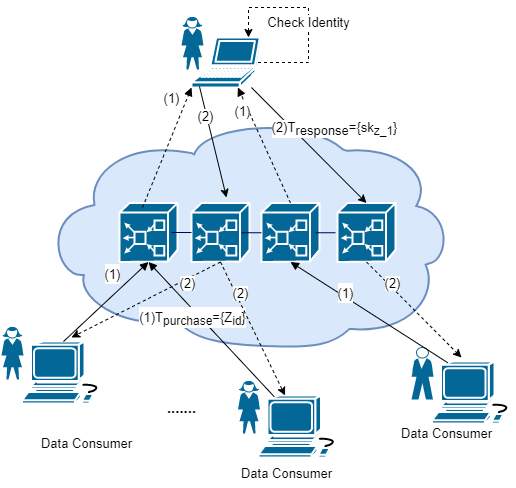

The diagram above was exported from draw.io. Its source (the exported page's mxGraphModel, read from the mxfile embedded in the PNG):
<mxGraphModel dx="868" dy="404" grid="1" gridSize="10" guides="1" tooltips="1" connect="1" arrows="1" fold="1" page="1" pageScale="1" pageWidth="827" pageHeight="1169" math="0" shadow="0">
  <root>
    <mxCell id="0" />
    <mxCell id="1" parent="0" />
    <mxCell id="l0FPm_CcTEA_3yqT66RP-3" value="" style="group" vertex="1" connectable="0" parent="1">
      <mxGeometry x="180" y="160" width="450" height="230" as="geometry" />
    </mxCell>
    <mxCell id="l0FPm_CcTEA_3yqT66RP-4" value="" style="shape=mxgraph.cisco.storage.cloud;html=1;pointerEvents=1;dashed=0;strokeWidth=2;verticalLabelPosition=bottom;verticalAlign=top;align=center;outlineConnect=0;fillColor=#dae8fc;strokeColor=#6c8ebf;" vertex="1" parent="l0FPm_CcTEA_3yqT66RP-3">
      <mxGeometry width="410" height="230" as="geometry" />
    </mxCell>
    <mxCell id="l0FPm_CcTEA_3yqT66RP-5" value="" style="group" vertex="1" connectable="0" parent="l0FPm_CcTEA_3yqT66RP-3">
      <mxGeometry x="78" y="85.5" width="276" height="59" as="geometry" />
    </mxCell>
    <mxCell id="l0FPm_CcTEA_3yqT66RP-6" value="" style="shape=mxgraph.cisco.hubs_and_gateways.mas_gateway;html=1;pointerEvents=1;dashed=0;fillColor=#036897;strokeColor=#ffffff;strokeWidth=2;verticalLabelPosition=bottom;verticalAlign=top;align=center;outlineConnect=0;" vertex="1" parent="l0FPm_CcTEA_3yqT66RP-5">
      <mxGeometry width="58" height="59" as="geometry" />
    </mxCell>
    <mxCell id="l0FPm_CcTEA_3yqT66RP-7" value="" style="shape=mxgraph.cisco.hubs_and_gateways.mas_gateway;html=1;pointerEvents=1;dashed=0;fillColor=#036897;strokeColor=#ffffff;strokeWidth=2;verticalLabelPosition=bottom;verticalAlign=top;align=center;outlineConnect=0;" vertex="1" parent="l0FPm_CcTEA_3yqT66RP-5">
      <mxGeometry x="72" width="58" height="59" as="geometry" />
    </mxCell>
    <mxCell id="l0FPm_CcTEA_3yqT66RP-8" value="" style="shape=mxgraph.cisco.hubs_and_gateways.mas_gateway;html=1;pointerEvents=1;dashed=0;fillColor=#036897;strokeColor=#ffffff;strokeWidth=2;verticalLabelPosition=bottom;verticalAlign=top;align=center;outlineConnect=0;" vertex="1" parent="l0FPm_CcTEA_3yqT66RP-5">
      <mxGeometry x="142" width="58" height="59" as="geometry" />
    </mxCell>
    <mxCell id="l0FPm_CcTEA_3yqT66RP-9" value="" style="shape=mxgraph.cisco.hubs_and_gateways.mas_gateway;html=1;pointerEvents=1;dashed=0;fillColor=#036897;strokeColor=#ffffff;strokeWidth=2;verticalLabelPosition=bottom;verticalAlign=top;align=center;outlineConnect=0;" vertex="1" parent="l0FPm_CcTEA_3yqT66RP-5">
      <mxGeometry x="218" width="58" height="59" as="geometry" />
    </mxCell>
    <mxCell id="l0FPm_CcTEA_3yqT66RP-10" value="" style="line;strokeWidth=1;fillColor=none;align=left;verticalAlign=middle;spacingTop=-1;spacingLeft=3;spacingRight=3;rotatable=0;labelPosition=right;points=[];portConstraint=eastwest;strokeColor=#000066;" vertex="1" parent="l0FPm_CcTEA_3yqT66RP-5">
      <mxGeometry x="52" y="25.5" width="20" height="8" as="geometry" />
    </mxCell>
    <mxCell id="l0FPm_CcTEA_3yqT66RP-11" value="" style="line;strokeWidth=1;fillColor=none;align=left;verticalAlign=middle;spacingTop=-1;spacingLeft=3;spacingRight=3;rotatable=0;labelPosition=right;points=[];portConstraint=eastwest;strokeColor=#000066;" vertex="1" parent="l0FPm_CcTEA_3yqT66RP-5">
      <mxGeometry x="122" y="23.5" width="20" height="12.5" as="geometry" />
    </mxCell>
    <mxCell id="l0FPm_CcTEA_3yqT66RP-12" value="" style="line;strokeWidth=1;fillColor=none;align=left;verticalAlign=middle;spacingTop=-1;spacingLeft=3;spacingRight=3;rotatable=0;labelPosition=right;points=[];portConstraint=eastwest;strokeColor=#000066;" vertex="1" parent="l0FPm_CcTEA_3yqT66RP-5">
      <mxGeometry x="196" y="25.75" width="20" height="8" as="geometry" />
    </mxCell>
    <mxCell id="l0FPm_CcTEA_3yqT66RP-13" value="" style="group" vertex="1" connectable="0" parent="1">
      <mxGeometry x="320" y="60" width="80" height="70" as="geometry" />
    </mxCell>
    <mxCell id="l0FPm_CcTEA_3yqT66RP-14" value="" style="shape=mxgraph.cisco.people.standing_woman;html=1;pointerEvents=1;dashed=0;fillColor=#036897;strokeColor=#ffffff;strokeWidth=2;verticalLabelPosition=bottom;verticalAlign=top;align=center;outlineConnect=0;" vertex="1" parent="l0FPm_CcTEA_3yqT66RP-13">
      <mxGeometry width="22" height="52" as="geometry" />
    </mxCell>
    <mxCell id="l0FPm_CcTEA_3yqT66RP-15" value="" style="shape=mxgraph.cisco.computers_and_peripherals.laptop;html=1;pointerEvents=1;dashed=0;fillColor=#036897;strokeColor=#ffffff;strokeWidth=2;verticalLabelPosition=bottom;verticalAlign=top;align=center;outlineConnect=0;" vertex="1" parent="l0FPm_CcTEA_3yqT66RP-13">
      <mxGeometry x="10" y="20" width="70" height="50" as="geometry" />
    </mxCell>
    <mxCell id="l0FPm_CcTEA_3yqT66RP-16" style="edgeStyle=orthogonalEdgeStyle;rounded=0;orthogonalLoop=1;jettySize=auto;html=1;dashed=1;fontSize=13;exitX=0.95;exitY=0.5;exitDx=0;exitDy=0;exitPerimeter=0;" edge="1" parent="l0FPm_CcTEA_3yqT66RP-13" source="l0FPm_CcTEA_3yqT66RP-15" target="l0FPm_CcTEA_3yqT66RP-15">
      <mxGeometry relative="1" as="geometry">
        <mxPoint x="57" as="sourcePoint" />
        <mxPoint x="67" y="10" as="targetPoint" />
        <Array as="points">
          <mxPoint x="127" y="45" />
          <mxPoint x="127" y="-10" />
          <mxPoint x="67" y="-10" />
        </Array>
      </mxGeometry>
    </mxCell>
    <mxCell id="l0FPm_CcTEA_3yqT66RP-17" value="Check Identity" style="edgeLabel;html=1;align=center;verticalAlign=middle;resizable=0;points=[];fontSize=13;" vertex="1" connectable="0" parent="l0FPm_CcTEA_3yqT66RP-16">
      <mxGeometry x="-0.0639" y="1" relative="1" as="geometry">
        <mxPoint y="1" as="offset" />
      </mxGeometry>
    </mxCell>
    <mxCell id="l0FPm_CcTEA_3yqT66RP-18" value="" style="group" vertex="1" connectable="0" parent="1">
      <mxGeometry x="376.5" y="424" width="103.5" height="76" as="geometry" />
    </mxCell>
    <mxCell id="l0FPm_CcTEA_3yqT66RP-19" value="" style="shape=mxgraph.cisco.people.standing_woman;html=1;pointerEvents=1;dashed=0;fillColor=#036897;strokeColor=#ffffff;strokeWidth=2;verticalLabelPosition=bottom;verticalAlign=top;align=center;outlineConnect=0;" vertex="1" parent="l0FPm_CcTEA_3yqT66RP-18">
      <mxGeometry width="22" height="52" as="geometry" />
    </mxCell>
    <mxCell id="l0FPm_CcTEA_3yqT66RP-20" value="" style="shape=mxgraph.cisco.computers_and_peripherals.workstation;html=1;pointerEvents=1;dashed=0;fillColor=#036897;strokeColor=#ffffff;strokeWidth=2;verticalLabelPosition=bottom;verticalAlign=top;align=center;outlineConnect=0;fontSize=17;" vertex="1" parent="l0FPm_CcTEA_3yqT66RP-18">
      <mxGeometry x="20.5" y="14" width="83" height="62" as="geometry" />
    </mxCell>
    <mxCell id="l0FPm_CcTEA_3yqT66RP-21" value="&lt;font style=&quot;font-size: 13px&quot;&gt;Data Consumer&lt;/font&gt;" style="text;html=1;align=center;verticalAlign=middle;resizable=0;points=[];autosize=1;strokeColor=none;fontSize=17;" vertex="1" parent="1">
      <mxGeometry x="370" y="500" width="110" height="30" as="geometry" />
    </mxCell>
    <mxCell id="l0FPm_CcTEA_3yqT66RP-22" value="&lt;font style=&quot;font-size: 13px&quot;&gt;(1)T&lt;sub&gt;purchase&lt;/sub&gt;={Z&lt;sub&gt;id&lt;/sub&gt;}&lt;/font&gt;" style="html=1;verticalAlign=bottom;endArrow=block;fontSize=17;exitX=0.19;exitY=0.02;exitDx=0;exitDy=0;exitPerimeter=0;entryX=0.5;entryY=1;entryDx=0;entryDy=0;entryPerimeter=0;" edge="1" parent="1" source="l0FPm_CcTEA_3yqT66RP-20" target="l0FPm_CcTEA_3yqT66RP-6">
      <mxGeometry x="0.1288" y="15" width="80" relative="1" as="geometry">
        <mxPoint x="250" y="300" as="sourcePoint" />
        <mxPoint x="330" y="300" as="targetPoint" />
        <mxPoint as="offset" />
      </mxGeometry>
    </mxCell>
    <mxCell id="l0FPm_CcTEA_3yqT66RP-23" value="&lt;font style=&quot;font-size: 13px&quot;&gt;(1)&lt;/font&gt;" style="html=1;verticalAlign=bottom;endArrow=block;fontSize=17;exitX=0.397;exitY=0.076;exitDx=0;exitDy=0;exitPerimeter=0;dashed=1;entryX=0;entryY=1;entryDx=0;entryDy=0;entryPerimeter=0;" edge="1" parent="1" source="l0FPm_CcTEA_3yqT66RP-6" target="l0FPm_CcTEA_3yqT66RP-15">
      <mxGeometry x="0.5598" y="10" width="80" relative="1" as="geometry">
        <mxPoint x="215.4000000000001" y="285" as="sourcePoint" />
        <mxPoint x="340" y="110" as="targetPoint" />
        <mxPoint as="offset" />
      </mxGeometry>
    </mxCell>
    <mxCell id="l0FPm_CcTEA_3yqT66RP-24" style="edgeStyle=none;rounded=0;orthogonalLoop=1;jettySize=auto;html=1;exitX=0.5;exitY=1;exitDx=0;exitDy=0;exitPerimeter=0;fontSize=13;dashed=1;" edge="1" parent="1" source="l0FPm_CcTEA_3yqT66RP-7" target="l0FPm_CcTEA_3yqT66RP-20">
      <mxGeometry relative="1" as="geometry" />
    </mxCell>
    <mxCell id="l0FPm_CcTEA_3yqT66RP-25" value="(2)" style="edgeLabel;html=1;align=center;verticalAlign=middle;resizable=0;points=[];fontSize=13;" vertex="1" connectable="0" parent="l0FPm_CcTEA_3yqT66RP-24">
      <mxGeometry x="-0.5197" y="3" relative="1" as="geometry">
        <mxPoint x="1" as="offset" />
      </mxGeometry>
    </mxCell>
    <mxCell id="l0FPm_CcTEA_3yqT66RP-26" value="" style="group" vertex="1" connectable="0" parent="1">
      <mxGeometry x="140" y="370" width="103.5" height="76" as="geometry" />
    </mxCell>
    <mxCell id="l0FPm_CcTEA_3yqT66RP-27" value="" style="shape=mxgraph.cisco.people.standing_woman;html=1;pointerEvents=1;dashed=0;fillColor=#036897;strokeColor=#ffffff;strokeWidth=2;verticalLabelPosition=bottom;verticalAlign=top;align=center;outlineConnect=0;" vertex="1" parent="l0FPm_CcTEA_3yqT66RP-26">
      <mxGeometry width="22" height="52" as="geometry" />
    </mxCell>
    <mxCell id="l0FPm_CcTEA_3yqT66RP-28" value="" style="shape=mxgraph.cisco.computers_and_peripherals.workstation;html=1;pointerEvents=1;dashed=0;fillColor=#036897;strokeColor=#ffffff;strokeWidth=2;verticalLabelPosition=bottom;verticalAlign=top;align=center;outlineConnect=0;fontSize=17;" vertex="1" parent="l0FPm_CcTEA_3yqT66RP-26">
      <mxGeometry x="20.5" y="14" width="83" height="62" as="geometry" />
    </mxCell>
    <mxCell id="l0FPm_CcTEA_3yqT66RP-29" value="&lt;font style=&quot;font-size: 13px&quot;&gt;Data Consumer&lt;/font&gt;" style="text;html=1;align=center;verticalAlign=middle;resizable=0;points=[];autosize=1;strokeColor=none;fontSize=17;" vertex="1" parent="1">
      <mxGeometry x="170" y="470" width="110" height="30" as="geometry" />
    </mxCell>
    <mxCell id="l0FPm_CcTEA_3yqT66RP-30" value="" style="group" vertex="1" connectable="0" parent="1">
      <mxGeometry x="550" y="390" width="103.5" height="76" as="geometry" />
    </mxCell>
    <mxCell id="l0FPm_CcTEA_3yqT66RP-31" value="" style="shape=mxgraph.cisco.computers_and_peripherals.workstation;html=1;pointerEvents=1;dashed=0;fillColor=#036897;strokeColor=#ffffff;strokeWidth=2;verticalLabelPosition=bottom;verticalAlign=top;align=center;outlineConnect=0;fontSize=17;" vertex="1" parent="l0FPm_CcTEA_3yqT66RP-30">
      <mxGeometry x="20.5" y="14" width="83" height="62" as="geometry" />
    </mxCell>
    <mxCell id="l0FPm_CcTEA_3yqT66RP-32" value="" style="shape=mxgraph.cisco.people.standing_man;html=1;pointerEvents=1;dashed=0;fillColor=#036897;strokeColor=#ffffff;strokeWidth=2;verticalLabelPosition=bottom;verticalAlign=top;align=center;outlineConnect=0;fontSize=13;" vertex="1" parent="l0FPm_CcTEA_3yqT66RP-30">
      <mxGeometry width="22" height="52" as="geometry" />
    </mxCell>
    <mxCell id="l0FPm_CcTEA_3yqT66RP-33" value="&lt;font style=&quot;font-size: 13px&quot;&gt;Data Consumer&lt;/font&gt;" style="text;html=1;align=center;verticalAlign=middle;resizable=0;points=[];autosize=1;strokeColor=none;fontSize=17;" vertex="1" parent="1">
      <mxGeometry x="530" y="460" width="110" height="30" as="geometry" />
    </mxCell>
    <mxCell id="l0FPm_CcTEA_3yqT66RP-34" value="&lt;span style=&quot;font-size: 13px&quot;&gt;(1)&lt;/span&gt;" style="html=1;verticalAlign=bottom;endArrow=block;fontSize=17;exitX=0.5;exitY=0;exitDx=0;exitDy=0;exitPerimeter=0;entryX=0.5;entryY=1;entryDx=0;entryDy=0;entryPerimeter=0;" edge="1" parent="1" source="l0FPm_CcTEA_3yqT66RP-28" target="l0FPm_CcTEA_3yqT66RP-6">
      <mxGeometry x="0.2553" y="7" width="80" relative="1" as="geometry">
        <mxPoint x="422.77" y="465.24" as="sourcePoint" />
        <mxPoint x="297" y="314.5" as="targetPoint" />
        <mxPoint as="offset" />
      </mxGeometry>
    </mxCell>
    <mxCell id="l0FPm_CcTEA_3yqT66RP-35" value="&lt;span style=&quot;font-size: 13px&quot;&gt;(1)&lt;/span&gt;" style="html=1;verticalAlign=bottom;endArrow=block;fontSize=17;exitX=0.19;exitY=0.02;exitDx=0;exitDy=0;exitPerimeter=0;entryX=0.5;entryY=1;entryDx=0;entryDy=0;entryPerimeter=0;" edge="1" parent="1" source="l0FPm_CcTEA_3yqT66RP-31" target="l0FPm_CcTEA_3yqT66RP-8">
      <mxGeometry x="0.2553" y="7" width="80" relative="1" as="geometry">
        <mxPoint x="262" y="424" as="sourcePoint" />
        <mxPoint x="297" y="314.5" as="targetPoint" />
        <mxPoint as="offset" />
      </mxGeometry>
    </mxCell>
    <mxCell id="l0FPm_CcTEA_3yqT66RP-36" value="&lt;font style=&quot;font-size: 13px&quot;&gt;(1)&lt;/font&gt;" style="html=1;verticalAlign=bottom;endArrow=block;fontSize=17;exitX=0.5;exitY=0;exitDx=0;exitDy=0;exitPerimeter=0;dashed=1;" edge="1" parent="1" source="l0FPm_CcTEA_3yqT66RP-8" target="l0FPm_CcTEA_3yqT66RP-15">
      <mxGeometry x="0.4531" y="11" width="80" relative="1" as="geometry">
        <mxPoint x="291.02600000000007" y="259.98400000000004" as="sourcePoint" />
        <mxPoint x="360.02" y="110" as="targetPoint" />
        <mxPoint as="offset" />
      </mxGeometry>
    </mxCell>
    <mxCell id="l0FPm_CcTEA_3yqT66RP-37" style="rounded=0;orthogonalLoop=1;jettySize=auto;html=1;fontSize=13;exitX=0.114;exitY=0.98;exitDx=0;exitDy=0;exitPerimeter=0;" edge="1" parent="1" source="l0FPm_CcTEA_3yqT66RP-15">
      <mxGeometry relative="1" as="geometry">
        <mxPoint x="350" y="110" as="sourcePoint" />
        <mxPoint x="365" y="240" as="targetPoint" />
      </mxGeometry>
    </mxCell>
    <mxCell id="l0FPm_CcTEA_3yqT66RP-38" value="(2)" style="edgeLabel;html=1;align=center;verticalAlign=middle;resizable=0;points=[];fontSize=13;" vertex="1" connectable="0" parent="l0FPm_CcTEA_3yqT66RP-37">
      <mxGeometry x="-0.4806" y="-2" relative="1" as="geometry">
        <mxPoint as="offset" />
      </mxGeometry>
    </mxCell>
    <mxCell id="l0FPm_CcTEA_3yqT66RP-39" style="rounded=0;orthogonalLoop=1;jettySize=auto;html=1;fontSize=13;entryX=0.5;entryY=0;entryDx=0;entryDy=0;entryPerimeter=0;" edge="1" parent="1" source="l0FPm_CcTEA_3yqT66RP-15" target="l0FPm_CcTEA_3yqT66RP-9">
      <mxGeometry relative="1" as="geometry">
        <mxPoint x="347.98" y="109" as="sourcePoint" />
        <mxPoint x="375" y="250" as="targetPoint" />
      </mxGeometry>
    </mxCell>
    <mxCell id="l0FPm_CcTEA_3yqT66RP-40" value="&lt;span style=&quot;color: rgba(0 , 0 , 0 , 0) ; font-family: monospace ; font-size: 0px ; background-color: rgb(248 , 249 , 250)&quot;&gt;%3CmxGraphModel%3E%3Croot%3E%3CmxCell%20id%3D%220%22%2F%3E%3CmxCell%20id%3D%221%22%20parent%3D%220%22%2F%3E%3CmxCell%20id%3D%222%22%20value%3D%22(2)T%26lt%3Bsub%20style%3D%26quot%3Bfont-size%3A%2013px%26quot%3B%26gt%3Bresponse%26lt%3B%2Fsub%26gt%3B%26lt%3Bspan%20style%3D%26quot%3Bfont-size%3A%2013px%26quot%3B%26gt%3B%3D%7Bsk%26lt%3Bsub%26gt%3Bz_1%26lt%3B%2Fsub%26gt%3B%7D%26lt%3B%2Fspan%26gt%3B%22%20style%3D%22edgeLabel%3Bhtml%3D1%3Balign%3Dcenter%3BverticalAlign%3Dmiddle%3Bresizable%3D0%3Bpoints%3D%5B%5D%3BfontSize%3D13%3B%22%20vertex%3D%221%22%20connectable%3D%220%22%20parent%3D%221%22%3E%3CmxGeometry%20x%3D%22252.5573843772222%22%20y%3D%22193.25474714558618%22%20as%3D%22geometry%22%2F%3E%3C%2FmxCell%3E%3C%2Froot%3E%3C%2FmxGraphModel%&lt;/span&gt;" style="edgeLabel;html=1;align=center;verticalAlign=middle;resizable=0;points=[];fontSize=13;" vertex="1" connectable="0" parent="l0FPm_CcTEA_3yqT66RP-39">
      <mxGeometry x="-0.4662" y="-2" relative="1" as="geometry">
        <mxPoint as="offset" />
      </mxGeometry>
    </mxCell>
    <mxCell id="l0FPm_CcTEA_3yqT66RP-41" value="(2)T&lt;sub style=&quot;font-size: 13px&quot;&gt;response&lt;/sub&gt;={sk&lt;sub&gt;z_1&lt;/sub&gt;}" style="edgeLabel;html=1;align=center;verticalAlign=middle;resizable=0;points=[];fontSize=13;" vertex="1" connectable="0" parent="l0FPm_CcTEA_3yqT66RP-39">
      <mxGeometry x="-0.3084" y="-1" relative="1" as="geometry">
        <mxPoint x="44" as="offset" />
      </mxGeometry>
    </mxCell>
    <mxCell id="l0FPm_CcTEA_3yqT66RP-42" style="edgeStyle=none;rounded=0;orthogonalLoop=1;jettySize=auto;html=1;fontSize=13;dashed=1;exitX=0.5;exitY=1;exitDx=0;exitDy=0;exitPerimeter=0;" edge="1" parent="1" source="l0FPm_CcTEA_3yqT66RP-9">
      <mxGeometry relative="1" as="geometry">
        <mxPoint x="369" y="314.5" as="sourcePoint" />
        <mxPoint x="600" y="400" as="targetPoint" />
      </mxGeometry>
    </mxCell>
    <mxCell id="l0FPm_CcTEA_3yqT66RP-43" value="(2)" style="edgeLabel;html=1;align=center;verticalAlign=middle;resizable=0;points=[];fontSize=13;" vertex="1" connectable="0" parent="l0FPm_CcTEA_3yqT66RP-42">
      <mxGeometry x="-0.5197" y="3" relative="1" as="geometry">
        <mxPoint x="1" as="offset" />
      </mxGeometry>
    </mxCell>
    <mxCell id="l0FPm_CcTEA_3yqT66RP-44" style="edgeStyle=none;rounded=0;orthogonalLoop=1;jettySize=auto;html=1;exitX=0.5;exitY=1;exitDx=0;exitDy=0;exitPerimeter=0;fontSize=13;dashed=1;entryX=0.596;entryY=-0.065;entryDx=0;entryDy=0;entryPerimeter=0;" edge="1" parent="1" source="l0FPm_CcTEA_3yqT66RP-7" target="l0FPm_CcTEA_3yqT66RP-28">
      <mxGeometry relative="1" as="geometry">
        <mxPoint x="369" y="314.5" as="sourcePoint" />
        <mxPoint x="434.8462603878115" y="464" as="targetPoint" />
      </mxGeometry>
    </mxCell>
    <mxCell id="l0FPm_CcTEA_3yqT66RP-45" value="(2)" style="edgeLabel;html=1;align=center;verticalAlign=middle;resizable=0;points=[];fontSize=13;" vertex="1" connectable="0" parent="l0FPm_CcTEA_3yqT66RP-44">
      <mxGeometry x="-0.5197" y="3" relative="1" as="geometry">
        <mxPoint x="1" as="offset" />
      </mxGeometry>
    </mxCell>
    <mxCell id="l0FPm_CcTEA_3yqT66RP-46" value="&lt;b&gt;&lt;font style=&quot;font-size: 15px&quot;&gt;.......&lt;/font&gt;&lt;/b&gt;" style="text;html=1;align=center;verticalAlign=middle;resizable=0;points=[];autosize=1;strokeColor=none;fontSize=13;" vertex="1" parent="1">
      <mxGeometry x="300" y="440" width="40" height="20" as="geometry" />
    </mxCell>
  </root>
</mxGraphModel>